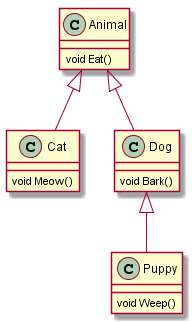

The diagram above was rendered by PlantUML. Its source (embedded in the PNG):
@startuml

class Animal 
{
  void Eat()
}


class Cat 
{
  void Meow()
}

class Dog 
{
  void Bark()
}

class Puppy 
{
  void Weep()
}

Animal <|-- Cat
Animal <|-- Dog
Dog <|-- Puppy


@enduml